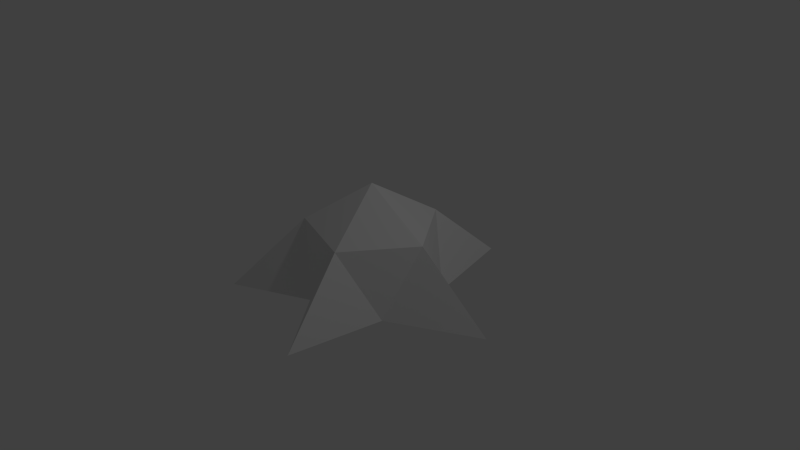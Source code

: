 # Source: boomboom.blend  (saved by Blender 2.75.0; exported with 4.5.12 LTS)
import bpy
from mathutils import Matrix  # noqa: F401  (used for matrix-valued properties, if any)

bpy.ops.wm.read_factory_settings(use_empty=True)
scene = bpy.context.scene
scene.name = 'Scene'

# ---- collections
col_collection_1 = bpy.data.collections.new('Collection 1'); scene.collection.children.link(col_collection_1)

# ---- world
world_world = bpy.data.worlds.new('World'); scene.world = world_world
world_world.color = (0.05088, 0.05088, 0.05088)
world_world.use_sun_shadow = False
world_world.sun_shadow_jitter_overblur = 0.0
world_world.cycles.sampling_method = 'MANUAL'
world_world.cycles.sample_map_resolution = 256

# ---- cameras
cam_camera = bpy.data.cameras.new('Camera')
cam_camera.clip_end = 100.0
cam_camera.lens = 35.0
cam_camera.sensor_width = 32.0
cam_camera.sensor_height = 18.0
cam_camera.ortho_scale = 7.314
cam_camera.dof.focus_distance = 0.0
cam_camera.dof.aperture_fstop = 128.0

# ---- lights
light_lamp = bpy.data.lights.new('Lamp', 'POINT')
light_lamp.transmission_factor = 0.0
light_lamp.cutoff_distance = 30.0
light_lamp.energy = 100.0
light_lamp.shadow_buffer_clip_start = 1.001
light_lamp.shadow_soft_size = 0.1
light_lamp.shadow_maximum_resolution = 0.006
light_lamp.use_absolute_resolution = True
light_lamp.cycles.use_multiple_importance_sampling = False

# ---- meshes
me_icosphere = bpy.data.meshes.new('Icosphere')
me_icosphere.from_pydata([(0.0, 0.0, -1.0), (0.7236, -0.5257, -0.4472), (-0.2764, -0.8506, -0.4472), (-0.8944, 0.0, -0.4472), (-0.2764, 0.8506, -0.4472), (0.7236, 0.5257, -0.4472), (0.2764, -0.8506, 0.4472), (-0.7236, -0.5257, 0.4472), (-0.7236, 0.5257, 0.4472), (0.2764, 0.8506, 0.4472), (0.8944, 0.0, 0.4472), (0.0, 0.0, 1.0), (-0.2764, -0.8506, -0.4472), (-0.2764, -0.8506, -0.4472), (-0.2764, -0.8506, -0.4472), (-0.2764, -0.8506, -0.4472), (0.0, 0.0, -1.0), (0.0, 0.0, -1.0), (0.0, 0.0, -1.0), (0.0, 0.0, -1.0), (0.7236, -0.5257, -0.4472), (0.7236, -0.5257, -0.4472), (0.7236, -0.5257, -0.4472), (0.7236, -0.5257, -0.4472), (0.7236, 0.5257, -0.4472), (0.7236, 0.5257, -0.4472), (0.7236, 0.5257, -0.4472), (0.7236, 0.5257, -0.4472), (-0.8944, 0.0, -0.4472), (-0.8944, 0.0, -0.4472), (-0.8944, 0.0, -0.4472), (-0.8936, 0.0005853, -0.4488), (-0.2764, 0.8506, -0.4472), (-0.2764, 0.8506, -0.4472), (-0.2756, 0.8512, -0.4488), (-0.2764, 0.8506, -0.4472), (0.8944, 0.0, 0.4472), (0.8944, 0.0, 0.4472), (0.8944, 0.0, 0.4472), (0.8944, 0.0, 0.4472), (0.2764, -0.8506, 0.4472), (0.2764, -0.8506, 0.4472), (0.2764, -0.8506, 0.4472), (0.2764, -0.8506, 0.4472), (-0.7236, -0.5257, 0.4472), (-0.7236, -0.5257, 0.4472), (-0.7236, -0.5257, 0.4472), (-0.7236, -0.5257, 0.4472), (-0.7228, 0.5263, 0.4456), (-0.7236, 0.5257, 0.4472), (-0.7236, 0.5257, 0.4472), (-0.7236, 0.5257, 0.4472), (0.2764, 0.8506, 0.4472), (0.2764, 0.8506, 0.4472), (0.2764, 0.8506, 0.4472), (0.2764, 0.8506, 0.4472), (0.0, 0.0, 1.0), (0.0, 0.0, 1.0), (0.0, 0.0, 1.0), (0.0, 0.0, 1.0), (1.951, 0.0, -0.3727), (0.603, -1.856, -0.3727), (-1.579, -1.147, -0.6363), (-1.425, 1.037, -0.3383), (0.5447, 1.677, -0.3367)], [], [(16, 20, 12), (21, 17, 24), (18, 13, 28), (19, 29, 32), (0, 33, 25), (22, 36, 26), (14, 40, 23), (30, 44, 15), (34, 48, 31), (27, 52, 35), (1, 37, 41), (2, 42, 45), (3, 46, 49), (4, 50, 53), (5, 54, 38), (43, 39, 56), (47, 6, 57), (51, 7, 58), (55, 8, 59), (10, 9, 11), (22, 26, 60), (26, 36, 60), (36, 22, 60), (40, 14, 61), (23, 40, 61), (14, 23, 61), (44, 30, 62), (15, 44, 62), (30, 15, 62), (34, 31, 63), (31, 48, 63), (48, 34, 63), (52, 27, 64), (35, 52, 64), (27, 35, 64)])
me_icosphere.use_remesh_preserve_volume = False
me_icosphere.use_remesh_preserve_attributes = False
me_icosphere.use_mirror_vertex_groups = False
me_icosphere.update()

# ---- objects
ob_icosphere = bpy.data.objects.new('Icosphere', me_icosphere)
ob_lamp = bpy.data.objects.new('Lamp', light_lamp)
ob_camera = bpy.data.objects.new('Camera', cam_camera)

# ---- transforms, parenting, visibility, modifiers, constraints
ob_icosphere.location = (0.0, 0.0, 0.0)
ob_icosphere.lineart.crease_threshold = 0.0
ob_lamp.location = (4.076, 1.005, 5.904)
ob_lamp.rotation_euler = (0.6503, 0.05522, 1.866)
ob_lamp.lock_rotations_4d = False
ob_lamp.empty_display_type = 'ARROWS'
ob_lamp.color = (0.0, 0.0, 0.0, 0.0)
ob_lamp.lineart.crease_threshold = 0.0
ob_camera.location = (7.481, -6.508, 5.344)
ob_camera.rotation_euler = (1.109, 0.01082, 0.8149)
ob_camera.lock_rotations_4d = False
ob_camera.empty_display_type = 'ARROWS'
ob_camera.color = (0.0, 0.0, 0.0, 0.0)
ob_camera.display_type = 'WIRE'
ob_camera.lineart.crease_threshold = 0.0

# ---- collection membership
col_collection_1.objects.link(ob_icosphere)
col_collection_1.objects.link(ob_lamp)
col_collection_1.objects.link(ob_camera)

# ---- scene / render settings (as saved in the file)
scene.camera = ob_camera
scene.frame_start = 1; scene.frame_end = 250; scene.frame_set(1)
scene.render.engine = 'BLENDER_EEVEE_NEXT'
scene.render.resolution_percentage = 50
scene.render.dither_intensity = 0.0
scene.cycles.use_denoising = False
scene.cycles.samples = 10
scene.cycles.sampling_pattern = 'TABULATED_SOBOL'
scene.cycles.light_sampling_threshold = 0.0
scene.cycles.use_adaptive_sampling = False
scene.cycles.use_light_tree = False
scene.cycles.blur_glossy = 0.0
scene.cycles.pixel_filter_type = 'GAUSSIAN'
scene.cycles.sample_clamp_indirect = 0.0
scene.view_settings.view_transform = 'Standard'
bpy.context.view_layer.update()
